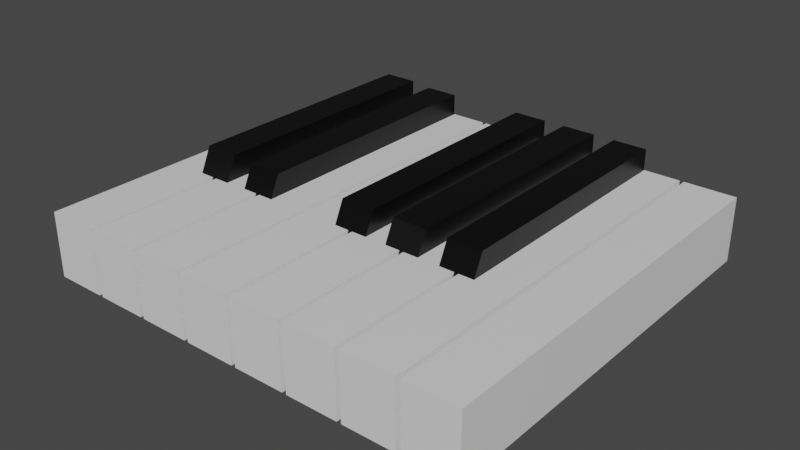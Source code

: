 # Source: keys2.blend  (saved by Blender 2.80.75; exported with 4.5.12 LTS)
import bpy
from mathutils import Matrix  # noqa: F401  (used for matrix-valued properties, if any)

bpy.ops.wm.read_factory_settings(use_empty=True)
scene = bpy.context.scene
scene.name = 'Scene'

# ---- collections
col_collection = bpy.data.collections.new('Collection'); scene.collection.children.link(col_collection)

# ---- materials (node trees are filled in below, after node groups)
mat_material_001 = bpy.data.materials.new('Material.001')
mat_material_001.alpha_threshold = 0.0
mat_material_001.use_transparent_shadow = False
mat_material_001.line_color = (0.0, 0.0, 0.0, 1.0)
mat_material = bpy.data.materials.new('Material')
mat_material.alpha_threshold = 0.0
mat_material.use_transparent_shadow = False
mat_material.line_color = (0.0, 0.0, 0.0, 1.0)
mat_material_003 = bpy.data.materials.new('Material.003')
mat_material_003.use_transparent_shadow = False

# ---- material node trees
mat_material_001.use_nodes = True; mat_material_001.node_tree.nodes.clear()
_N = mat_material_001.node_tree.nodes; _L = mat_material_001.node_tree.links
n0 = _N.new('ShaderNodeOutputMaterial'); n0.name = 'Material Output'; n0.location = (300, 300)
n1 = _N.new('ShaderNodeBsdfPrincipled'); n1.name = 'Principled BSDF'; n1.location = (10, 300)
n1.distribution = 'GGX'
n1.subsurface_method = 'BURLEY'
n1.inputs[2].default_value = 0.4
n1.inputs[3].default_value = 1.45
n1.inputs[27].default_value = (0.0, 0.0, 0.0, 1.0)
n1.inputs[28].default_value = 1.0
_L.new(n1.outputs[0], n0.inputs[0])
n0.is_active_output = True
mat_material.use_nodes = True; mat_material.node_tree.nodes.clear()
_N = mat_material.node_tree.nodes; _L = mat_material.node_tree.links
n0 = _N.new('ShaderNodeOutputMaterial'); n0.name = 'Material Output'; n0.location = (300, 300)
n1 = _N.new('ShaderNodeBsdfPrincipled'); n1.name = 'Principled BSDF'; n1.location = (10, 300)
n1.distribution = 'GGX'
n1.subsurface_method = 'BURLEY'
n1.inputs[0].default_value = (0.0, 0.0, 0.0, 1.0)
n1.inputs[2].default_value = 0.4
n1.inputs[3].default_value = 1.45
n1.inputs[27].default_value = (0.0, 0.0, 0.0, 1.0)
n1.inputs[28].default_value = 1.0
_L.new(n1.outputs[0], n0.inputs[0])
n0.is_active_output = True
mat_material_003.use_nodes = True; mat_material_003.node_tree.nodes.clear()
_N = mat_material_003.node_tree.nodes; _L = mat_material_003.node_tree.links
n0 = _N.new('ShaderNodeOutputMaterial'); n0.name = 'Material Output'; n0.location = (300, 300)
n1 = _N.new('ShaderNodeBsdfPrincipled'); n1.name = 'Principled BSDF'; n1.location = (10, 300)
n1.distribution = 'GGX'
n1.subsurface_method = 'BURLEY'
n1.inputs[0].default_value = (0.0, 0.0, 0.0, 1.0)
n1.inputs[3].default_value = 1.45
n1.inputs[27].default_value = (0.0, 0.0, 0.0, 1.0)
n1.inputs[28].default_value = 1.0
_L.new(n1.outputs[0], n0.inputs[0])
n0.is_active_output = True

# ---- world
world_world = bpy.data.worlds.new('World'); scene.world = world_world
world_world.use_nodes = True; world_world.node_tree.nodes.clear()
_N = world_world.node_tree.nodes; _L = world_world.node_tree.links
n0 = _N.new('ShaderNodeOutputWorld'); n0.name = 'World Output'; n0.location = (300, 300)
n1 = _N.new('ShaderNodeBackground'); n1.name = 'Background'; n1.location = (10, 300)
n1.inputs[0].default_value = (0.05088, 0.05088, 0.05088, 1.0)
_L.new(n1.outputs[0], n0.inputs[0])
n0.is_active_output = True
world_world.color = (0.05088, 0.05088, 0.05088)
world_world.use_sun_shadow = False
world_world.sun_shadow_jitter_overblur = 0.0

# ---- meshes
me_cube = bpy.data.meshes.new('Cube')
me_cube.from_pydata([(1.0, 1.0, 1.0), (1.0, 1.0, -1.0), (1.0, -1.0, 1.0), (1.0, -1.0, -1.0), (-1.0, 1.0, 1.0), (-1.0, 1.0, -1.0), (-1.0, -1.0, 1.0), (-1.0, -1.0, -1.0)], [], [(0, 4, 6, 2), (3, 2, 6, 7), (7, 6, 4, 5), (5, 1, 3, 7), (1, 0, 2, 3), (5, 4, 0, 1)])
_uv = me_cube.uv_layers.new(name='UVMap')
_uv.uv.foreach_set('vector', [0.375, 0.0, 0.625, 0.0, 0.625, 0.25, 0.375, 0.25, 0.375, 0.25, 0.625, 0.25, 0.625, 0.5, 0.375, 0.5, 0.375, 0.5, 0.625, 0.5, 0.625, 0.75, 0.375, 0.75, 0.375, 0.75, 0.625, 0.75, 0.625, 1.0, 0.375, 1.0, 0.125, 0.5, 0.375, 0.5, 0.375, 0.75, 0.125, 0.75, 0.625, 0.5, 0.875, 0.5, 0.875, 0.75, 0.625, 0.75])
me_cube.materials.append(mat_material_001)
me_cube.use_remesh_preserve_volume = False
me_cube.use_remesh_preserve_attributes = False
me_cube.use_mirror_vertex_groups = False
me_cube.update()
me_cube_001 = bpy.data.meshes.new('Cube.001')
me_cube_001.from_pydata([(1.0, 1.0, 1.0), (1.0, 1.0, -1.0), (1.0, -1.0, 1.0), (1.0, -1.0, -1.0), (-1.0, 1.0, 1.0), (-1.0, 1.0, -1.0), (-1.0, -1.0, 1.0), (-1.0, -1.0, -1.0)], [], [(0, 4, 6, 2), (3, 2, 6, 7), (7, 6, 4, 5), (5, 1, 3, 7), (1, 0, 2, 3), (5, 4, 0, 1)])
_uv = me_cube_001.uv_layers.new(name='UVMap')
_uv.uv.foreach_set('vector', [0.375, 0.0, 0.625, 0.0, 0.625, 0.25, 0.375, 0.25, 0.375, 0.25, 0.625, 0.25, 0.625, 0.5, 0.375, 0.5, 0.375, 0.5, 0.625, 0.5, 0.625, 0.75, 0.375, 0.75, 0.375, 0.75, 0.625, 0.75, 0.625, 1.0, 0.375, 1.0, 0.125, 0.5, 0.375, 0.5, 0.375, 0.75, 0.125, 0.75, 0.625, 0.5, 0.875, 0.5, 0.875, 0.75, 0.625, 0.75])
me_cube_001.materials.append(mat_material_001)
me_cube_001.use_remesh_preserve_volume = False
me_cube_001.use_remesh_preserve_attributes = False
me_cube_001.use_mirror_vertex_groups = False
me_cube_001.update()
me_cube_002 = bpy.data.meshes.new('Cube.002')
me_cube_002.from_pydata([(1.0, 1.0, 1.0), (1.0, 1.0, -1.0), (1.0, -1.0, 1.0), (1.0, -1.0, -1.0), (-1.0, 1.0, 1.0), (-1.0, 1.0, -1.0), (-1.0, -1.0, 1.0), (-1.0, -1.0, -1.0)], [], [(0, 4, 6, 2), (3, 2, 6, 7), (7, 6, 4, 5), (5, 1, 3, 7), (1, 0, 2, 3), (5, 4, 0, 1)])
_uv = me_cube_002.uv_layers.new(name='UVMap')
_uv.uv.foreach_set('vector', [0.375, 0.0, 0.625, 0.0, 0.625, 0.25, 0.375, 0.25, 0.375, 0.25, 0.625, 0.25, 0.625, 0.5, 0.375, 0.5, 0.375, 0.5, 0.625, 0.5, 0.625, 0.75, 0.375, 0.75, 0.375, 0.75, 0.625, 0.75, 0.625, 1.0, 0.375, 1.0, 0.125, 0.5, 0.375, 0.5, 0.375, 0.75, 0.125, 0.75, 0.625, 0.5, 0.875, 0.5, 0.875, 0.75, 0.625, 0.75])
me_cube_002.materials.append(mat_material_001)
me_cube_002.use_remesh_preserve_volume = False
me_cube_002.use_remesh_preserve_attributes = False
me_cube_002.use_mirror_vertex_groups = False
me_cube_002.update()
me_cube_003 = bpy.data.meshes.new('Cube.003')
me_cube_003.from_pydata([(1.0, 1.0, 1.0), (1.0, 1.0, -1.0), (1.0, -1.0, 1.0), (1.0, -1.0, -1.0), (-1.0, 1.0, 1.0), (-1.0, 1.0, -1.0), (-1.0, -1.0, 1.0), (-1.0, -1.0, -1.0)], [], [(0, 4, 6, 2), (3, 2, 6, 7), (7, 6, 4, 5), (5, 1, 3, 7), (1, 0, 2, 3), (5, 4, 0, 1)])
_uv = me_cube_003.uv_layers.new(name='UVMap')
_uv.uv.foreach_set('vector', [0.375, 0.0, 0.625, 0.0, 0.625, 0.25, 0.375, 0.25, 0.375, 0.25, 0.625, 0.25, 0.625, 0.5, 0.375, 0.5, 0.375, 0.5, 0.625, 0.5, 0.625, 0.75, 0.375, 0.75, 0.375, 0.75, 0.625, 0.75, 0.625, 1.0, 0.375, 1.0, 0.125, 0.5, 0.375, 0.5, 0.375, 0.75, 0.125, 0.75, 0.625, 0.5, 0.875, 0.5, 0.875, 0.75, 0.625, 0.75])
me_cube_003.materials.append(mat_material_001)
me_cube_003.use_remesh_preserve_volume = False
me_cube_003.use_remesh_preserve_attributes = False
me_cube_003.use_mirror_vertex_groups = False
me_cube_003.update()
me_cube_004 = bpy.data.meshes.new('Cube.004')
me_cube_004.from_pydata([(1.0, 1.0, 1.0), (1.0, 1.0, -1.0), (1.0, -1.0, 1.0), (1.0, -1.0, -1.0), (-1.0, 1.0, 1.0), (-1.0, 1.0, -1.0), (-1.0, -1.0, 1.0), (-1.0, -1.0, -1.0)], [], [(0, 4, 6, 2), (3, 2, 6, 7), (7, 6, 4, 5), (5, 1, 3, 7), (1, 0, 2, 3), (5, 4, 0, 1)])
_uv = me_cube_004.uv_layers.new(name='UVMap')
_uv.uv.foreach_set('vector', [0.375, 0.0, 0.625, 0.0, 0.625, 0.25, 0.375, 0.25, 0.375, 0.25, 0.625, 0.25, 0.625, 0.5, 0.375, 0.5, 0.375, 0.5, 0.625, 0.5, 0.625, 0.75, 0.375, 0.75, 0.375, 0.75, 0.625, 0.75, 0.625, 1.0, 0.375, 1.0, 0.125, 0.5, 0.375, 0.5, 0.375, 0.75, 0.125, 0.75, 0.625, 0.5, 0.875, 0.5, 0.875, 0.75, 0.625, 0.75])
me_cube_004.materials.append(mat_material_001)
me_cube_004.use_remesh_preserve_volume = False
me_cube_004.use_remesh_preserve_attributes = False
me_cube_004.use_mirror_vertex_groups = False
me_cube_004.update()
me_cube_005 = bpy.data.meshes.new('Cube.005')
me_cube_005.from_pydata([(1.0, 1.0, 1.0), (1.0, 1.0, -1.0), (1.0, -1.0, 1.0), (1.0, -1.0, -1.0), (-1.0, 1.0, 1.0), (-1.0, 1.0, -1.0), (-1.0, -1.0, 1.0), (-1.0, -1.0, -1.0)], [], [(0, 4, 6, 2), (3, 2, 6, 7), (7, 6, 4, 5), (5, 1, 3, 7), (1, 0, 2, 3), (5, 4, 0, 1)])
_uv = me_cube_005.uv_layers.new(name='UVMap')
_uv.uv.foreach_set('vector', [0.375, 0.0, 0.625, 0.0, 0.625, 0.25, 0.375, 0.25, 0.375, 0.25, 0.625, 0.25, 0.625, 0.5, 0.375, 0.5, 0.375, 0.5, 0.625, 0.5, 0.625, 0.75, 0.375, 0.75, 0.375, 0.75, 0.625, 0.75, 0.625, 1.0, 0.375, 1.0, 0.125, 0.5, 0.375, 0.5, 0.375, 0.75, 0.125, 0.75, 0.625, 0.5, 0.875, 0.5, 0.875, 0.75, 0.625, 0.75])
me_cube_005.materials.append(mat_material_001)
me_cube_005.use_remesh_preserve_volume = False
me_cube_005.use_remesh_preserve_attributes = False
me_cube_005.use_mirror_vertex_groups = False
me_cube_005.update()
me_cube_006 = bpy.data.meshes.new('Cube.006')
me_cube_006.from_pydata([(1.0, 1.0, 1.0), (1.0, 1.0, -1.0), (1.0, -1.0, 1.0), (1.0, -1.0, -1.0), (-1.0, 1.0, 1.0), (-1.0, 1.0, -1.0), (-1.0, -1.0, 1.0), (-1.0, -1.0, -1.0)], [], [(0, 4, 6, 2), (3, 2, 6, 7), (7, 6, 4, 5), (5, 1, 3, 7), (1, 0, 2, 3), (5, 4, 0, 1)])
_uv = me_cube_006.uv_layers.new(name='UVMap')
_uv.uv.foreach_set('vector', [0.375, 0.0, 0.625, 0.0, 0.625, 0.25, 0.375, 0.25, 0.375, 0.25, 0.625, 0.25, 0.625, 0.5, 0.375, 0.5, 0.375, 0.5, 0.625, 0.5, 0.625, 0.75, 0.375, 0.75, 0.375, 0.75, 0.625, 0.75, 0.625, 1.0, 0.375, 1.0, 0.125, 0.5, 0.375, 0.5, 0.375, 0.75, 0.125, 0.75, 0.625, 0.5, 0.875, 0.5, 0.875, 0.75, 0.625, 0.75])
me_cube_006.materials.append(mat_material_001)
me_cube_006.use_remesh_preserve_volume = False
me_cube_006.use_remesh_preserve_attributes = False
me_cube_006.use_mirror_vertex_groups = False
me_cube_006.update()
me_cube_007 = bpy.data.meshes.new('Cube.007')
me_cube_007.from_pydata([(1.0, 1.0, 1.0), (1.0, 1.0, -1.0), (1.0, -1.0, 1.0), (1.0, -1.0, -1.0), (-1.0, 1.0, 1.0), (-1.0, 1.0, -1.0), (-1.0, -1.0, 1.0), (-1.0, -1.0, -1.0)], [], [(0, 4, 6, 2), (3, 2, 6, 7), (7, 6, 4, 5), (5, 1, 3, 7), (1, 0, 2, 3), (5, 4, 0, 1)])
_uv = me_cube_007.uv_layers.new(name='UVMap')
_uv.uv.foreach_set('vector', [0.375, 0.0, 0.625, 0.0, 0.625, 0.25, 0.375, 0.25, 0.375, 0.25, 0.625, 0.25, 0.625, 0.5, 0.375, 0.5, 0.375, 0.5, 0.625, 0.5, 0.625, 0.75, 0.375, 0.75, 0.375, 0.75, 0.625, 0.75, 0.625, 1.0, 0.375, 1.0, 0.125, 0.5, 0.375, 0.5, 0.375, 0.75, 0.125, 0.75, 0.625, 0.5, 0.875, 0.5, 0.875, 0.75, 0.625, 0.75])
me_cube_007.materials.append(mat_material_001)
me_cube_007.use_remesh_preserve_volume = False
me_cube_007.use_remesh_preserve_attributes = False
me_cube_007.use_mirror_vertex_groups = False
me_cube_007.update()
me_cube_008 = bpy.data.meshes.new('Cube.008')
me_cube_008.from_pydata([(1.0, 1.0, 1.0), (1.0, 1.0, -1.0), (1.0, -1.0, 1.0), (1.0, -1.235, -1.0), (-1.0, 1.0, 1.0), (-1.0, 1.0, -1.0), (-1.0, -1.0, 1.0), (-1.0, -1.235, -1.0)], [], [(0, 4, 6, 2), (3, 2, 6, 7), (7, 6, 4, 5), (5, 1, 3, 7), (1, 0, 2, 3), (5, 4, 0, 1)])
_uv = me_cube_008.uv_layers.new(name='UVMap')
_uv.uv.foreach_set('vector', [0.375, 0.0, 0.625, 0.0, 0.625, 0.25, 0.375, 0.25, 0.375, 0.25, 0.625, 0.25, 0.625, 0.5, 0.375, 0.5, 0.375, 0.5, 0.625, 0.5, 0.625, 0.75, 0.375, 0.75, 0.375, 0.75, 0.625, 0.75, 0.625, 1.0, 0.375, 1.0, 0.125, 0.5, 0.375, 0.5, 0.375, 0.75, 0.125, 0.75, 0.625, 0.5, 0.875, 0.5, 0.875, 0.75, 0.625, 0.75])
me_cube_008.materials.append(mat_material)
me_cube_008.materials.append(mat_material_003)
me_cube_008.use_remesh_preserve_volume = False
me_cube_008.use_remesh_preserve_attributes = False
me_cube_008.use_mirror_vertex_groups = False
me_cube_008.update()
me_cube_011 = bpy.data.meshes.new('Cube.011')
me_cube_011.from_pydata([(1.0, 1.0, 1.0), (1.0, 1.0, -1.0), (1.0, -1.0, 1.0), (1.0, -1.235, -1.0), (-1.0, 1.0, 1.0), (-1.0, 1.0, -1.0), (-1.0, -1.0, 1.0), (-1.0, -1.235, -1.0)], [], [(0, 4, 6, 2), (3, 2, 6, 7), (7, 6, 4, 5), (5, 1, 3, 7), (1, 0, 2, 3), (5, 4, 0, 1)])
_uv = me_cube_011.uv_layers.new(name='UVMap')
_uv.uv.foreach_set('vector', [0.375, 0.0, 0.625, 0.0, 0.625, 0.25, 0.375, 0.25, 0.375, 0.25, 0.625, 0.25, 0.625, 0.5, 0.375, 0.5, 0.375, 0.5, 0.625, 0.5, 0.625, 0.75, 0.375, 0.75, 0.375, 0.75, 0.625, 0.75, 0.625, 1.0, 0.375, 1.0, 0.125, 0.5, 0.375, 0.5, 0.375, 0.75, 0.125, 0.75, 0.625, 0.5, 0.875, 0.5, 0.875, 0.75, 0.625, 0.75])
me_cube_011.materials.append(mat_material_003)
me_cube_011.use_remesh_preserve_volume = False
me_cube_011.use_remesh_preserve_attributes = False
me_cube_011.use_mirror_vertex_groups = False
me_cube_011.update()
me_cube_012 = bpy.data.meshes.new('Cube.012')
me_cube_012.from_pydata([(1.0, 1.0, 1.0), (1.0, 1.0, -1.0), (1.0, -1.0, 1.0), (1.0, -1.235, -1.0), (-1.0, 1.0, 1.0), (-1.0, 1.0, -1.0), (-1.0, -1.0, 1.0), (-1.0, -1.235, -1.0)], [], [(0, 4, 6, 2), (3, 2, 6, 7), (7, 6, 4, 5), (5, 1, 3, 7), (1, 0, 2, 3), (5, 4, 0, 1)])
_uv = me_cube_012.uv_layers.new(name='UVMap')
_uv.uv.foreach_set('vector', [0.375, 0.0, 0.625, 0.0, 0.625, 0.25, 0.375, 0.25, 0.375, 0.25, 0.625, 0.25, 0.625, 0.5, 0.375, 0.5, 0.375, 0.5, 0.625, 0.5, 0.625, 0.75, 0.375, 0.75, 0.375, 0.75, 0.625, 0.75, 0.625, 1.0, 0.375, 1.0, 0.125, 0.5, 0.375, 0.5, 0.375, 0.75, 0.125, 0.75, 0.625, 0.5, 0.875, 0.5, 0.875, 0.75, 0.625, 0.75])
me_cube_012.materials.append(mat_material)
me_cube_012.use_remesh_preserve_volume = False
me_cube_012.use_remesh_preserve_attributes = False
me_cube_012.use_mirror_vertex_groups = False
me_cube_012.update()
me_cube_013 = bpy.data.meshes.new('Cube.013')
me_cube_013.from_pydata([(1.0, 1.0, 1.0), (1.0, 1.0, -1.0), (1.0, -1.0, 1.0), (1.0, -1.235, -1.0), (-1.0, 1.0, 1.0), (-1.0, 1.0, -1.0), (-1.0, -1.0, 1.0), (-1.0, -1.235, -1.0)], [], [(0, 4, 6, 2), (3, 2, 6, 7), (7, 6, 4, 5), (5, 1, 3, 7), (1, 0, 2, 3), (5, 4, 0, 1)])
_uv = me_cube_013.uv_layers.new(name='UVMap')
_uv.uv.foreach_set('vector', [0.375, 0.0, 0.625, 0.0, 0.625, 0.25, 0.375, 0.25, 0.375, 0.25, 0.625, 0.25, 0.625, 0.5, 0.375, 0.5, 0.375, 0.5, 0.625, 0.5, 0.625, 0.75, 0.375, 0.75, 0.375, 0.75, 0.625, 0.75, 0.625, 1.0, 0.375, 1.0, 0.125, 0.5, 0.375, 0.5, 0.375, 0.75, 0.125, 0.75, 0.625, 0.5, 0.875, 0.5, 0.875, 0.75, 0.625, 0.75])
me_cube_013.materials.append(mat_material_003)
me_cube_013.use_remesh_preserve_volume = False
me_cube_013.use_remesh_preserve_attributes = False
me_cube_013.use_mirror_vertex_groups = False
me_cube_013.update()
me_cube_014 = bpy.data.meshes.new('Cube.014')
me_cube_014.from_pydata([(1.0, 1.0, 1.0), (1.0, 1.0, -1.0), (1.0, -1.0, 1.0), (1.0, -1.235, -1.0), (-1.0, 1.0, 1.0), (-1.0, 1.0, -1.0), (-1.0, -1.0, 1.0), (-1.0, -1.235, -1.0)], [], [(0, 4, 6, 2), (3, 2, 6, 7), (7, 6, 4, 5), (5, 1, 3, 7), (1, 0, 2, 3), (5, 4, 0, 1)])
_uv = me_cube_014.uv_layers.new(name='UVMap')
_uv.uv.foreach_set('vector', [0.375, 0.0, 0.625, 0.0, 0.625, 0.25, 0.375, 0.25, 0.375, 0.25, 0.625, 0.25, 0.625, 0.5, 0.375, 0.5, 0.375, 0.5, 0.625, 0.5, 0.625, 0.75, 0.375, 0.75, 0.375, 0.75, 0.625, 0.75, 0.625, 1.0, 0.375, 1.0, 0.125, 0.5, 0.375, 0.5, 0.375, 0.75, 0.125, 0.75, 0.625, 0.5, 0.875, 0.5, 0.875, 0.75, 0.625, 0.75])
me_cube_014.materials.append(mat_material)
me_cube_014.use_remesh_preserve_volume = False
me_cube_014.use_remesh_preserve_attributes = False
me_cube_014.use_mirror_vertex_groups = False
me_cube_014.update()

# ---- objects
ob_c1 = bpy.data.objects.new('C1', me_cube)
ob_d1 = bpy.data.objects.new('D1', me_cube_001)
ob_e1 = bpy.data.objects.new('E1', me_cube_002)
ob_f1 = bpy.data.objects.new('F1', me_cube_003)
ob_g1 = bpy.data.objects.new('G1', me_cube_004)
ob_a1 = bpy.data.objects.new('A1', me_cube_005)
ob_b1 = bpy.data.objects.new('B1', me_cube_006)
ob_c2 = bpy.data.objects.new('C2', me_cube_007)
ob_b_1_2 = bpy.data.objects.new('B_1_2', me_cube_008)
ob_b_1_1 = bpy.data.objects.new('B_1_1', me_cube_011)
ob_b_1_3 = bpy.data.objects.new('B_1_3', me_cube_012)
ob_b_1_4 = bpy.data.objects.new('B_1_4', me_cube_013)
ob_b_1_5 = bpy.data.objects.new('B_1_5', me_cube_014)

# ---- transforms, parenting, visibility, modifiers, constraints
ob_c1.location = (0.0, 0.0, 0.0)
ob_c1.scale = (0.12, 0.9459, 0.15)
ob_c1.lock_rotations_4d = False
ob_c1.empty_display_type = 'ARROWS'
ob_c1.lineart.crease_threshold = 0.0
ob_d1.location = (0.26, 0.0, 0.0)
ob_d1.scale = (0.12, 0.9459, 0.15)
ob_d1.lock_rotations_4d = False
ob_d1.empty_display_type = 'ARROWS'
ob_d1.lineart.crease_threshold = 0.0
ob_e1.location = (0.52, 0.0, 0.0)
ob_e1.scale = (0.12, 0.9459, 0.15)
ob_e1.lock_rotations_4d = False
ob_e1.empty_display_type = 'ARROWS'
ob_e1.lineart.crease_threshold = 0.0
ob_f1.location = (0.78, 0.0, 0.0)
ob_f1.scale = (0.12, 0.9459, 0.15)
ob_f1.lock_rotations_4d = False
ob_f1.empty_display_type = 'ARROWS'
ob_f1.lineart.crease_threshold = 0.0
ob_g1.location = (1.04, 0.0, 0.0)
ob_g1.scale = (0.12, 0.9459, 0.15)
ob_g1.lock_rotations_4d = False
ob_g1.empty_display_type = 'ARROWS'
ob_g1.lineart.crease_threshold = 0.0
ob_a1.location = (1.3, 0.0, 0.0)
ob_a1.scale = (0.12, 0.9459, 0.15)
ob_a1.lock_rotations_4d = False
ob_a1.empty_display_type = 'ARROWS'
ob_a1.lineart.crease_threshold = 0.0
ob_b1.location = (1.56, 0.0, 0.0)
ob_b1.scale = (0.12, 0.9459, 0.15)
ob_b1.lock_rotations_4d = False
ob_b1.empty_display_type = 'ARROWS'
ob_b1.lineart.crease_threshold = 0.0
ob_c2.location = (1.82, 0.0, 0.0)
ob_c2.scale = (0.12, 0.9459, 0.15)
ob_c2.lock_rotations_4d = False
ob_c2.empty_display_type = 'ARROWS'
ob_c2.lineart.crease_threshold = 0.0
ob_b_1_2.location = (0.39, 0.3432, 0.1)
ob_b_1_2.scale = (0.08, 0.6, 0.15)
ob_b_1_2.lock_rotations_4d = False
ob_b_1_2.empty_display_type = 'ARROWS'
ob_b_1_2.lineart.crease_threshold = 0.0
ob_b_1_1.location = (0.13, 0.343, 0.1124)
ob_b_1_1.scale = (0.08, 0.6, 0.15)
ob_b_1_1.lock_rotations_4d = False
ob_b_1_1.empty_display_type = 'ARROWS'
ob_b_1_1.lineart.crease_threshold = 0.0
ob_b_1_3.location = (0.91, 0.343, 0.1)
ob_b_1_3.scale = (0.08, 0.6, 0.15)
ob_b_1_3.lock_rotations_4d = False
ob_b_1_3.empty_display_type = 'ARROWS'
ob_b_1_3.lineart.crease_threshold = 0.0
ob_b_1_4.location = (1.17, 0.343, 0.1)
ob_b_1_4.scale = (0.08, 0.6, 0.15)
ob_b_1_4.lock_rotations_4d = False
ob_b_1_4.empty_display_type = 'ARROWS'
ob_b_1_4.lineart.crease_threshold = 0.0
ob_b_1_5.location = (1.43, 0.343, 0.1)
ob_b_1_5.scale = (0.08, 0.6, 0.15)
ob_b_1_5.lock_rotations_4d = False
ob_b_1_5.empty_display_type = 'ARROWS'
ob_b_1_5.lineart.crease_threshold = 0.0

# ---- collection membership
col_collection.objects.link(ob_c1)
col_collection.objects.link(ob_d1)
col_collection.objects.link(ob_e1)
col_collection.objects.link(ob_f1)
col_collection.objects.link(ob_g1)
col_collection.objects.link(ob_a1)
col_collection.objects.link(ob_b1)
col_collection.objects.link(ob_c2)
col_collection.objects.link(ob_b_1_2)
col_collection.objects.link(ob_b_1_1)
col_collection.objects.link(ob_b_1_3)
col_collection.objects.link(ob_b_1_4)
col_collection.objects.link(ob_b_1_5)

# ---- scene / render settings (as saved in the file)
scene.frame_start = 1; scene.frame_end = 250; scene.frame_set(1)
scene.render.engine = 'BLENDER_EEVEE_NEXT'
scene.cycles.use_denoising = False
scene.cycles.samples = 128
scene.cycles.sampling_pattern = 'TABULATED_SOBOL'
scene.cycles.use_adaptive_sampling = False
scene.cycles.use_light_tree = False
scene.view_settings.view_transform = 'Filmic'
bpy.context.view_layer.update()

# ---- added for rendering (the .blend has no active camera and no usable light): camera, sun
cam_auto = bpy.data.cameras.new('AutoCamera')
cam_auto.lens = 50.0
cam_auto.sensor_width = 36.0
cam_auto.clip_end = 1000.0
ob_auto_camera = bpy.data.objects.new('AutoCamera', cam_auto)
scene.collection.objects.link(ob_auto_camera)
ob_auto_camera.location = (3.52567, -3.1388, 2.14871)
ob_auto_camera.rotation_euler = (1.09748, -7.21219e-08, 0.694738)
scene.camera = ob_auto_camera
light_auto_sun = bpy.data.lights.new('AutoSun', 'SUN')
light_auto_sun.energy = 3.0
light_auto_sun.angle = 0.0523599
ob_auto_sun = bpy.data.objects.new('AutoSun', light_auto_sun)
scene.collection.objects.link(ob_auto_sun)
ob_auto_sun.rotation_euler = (0.872665, 0.174533, 0.523599)
bpy.context.view_layer.update()
